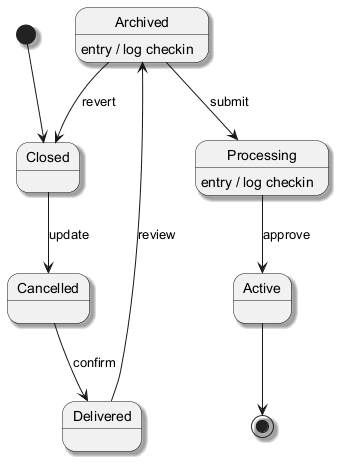

The diagram above was rendered by PlantUML. Its source (embedded in the PNG):
@startuml
skinparam shadowing true
[*] --> Closed
Closed --> Cancelled : update
Cancelled --> Delivered : confirm
Delivered --> Archived : review
Archived --> Processing : submit
Archived : entry / log checkin
Processing --> Active : approve
Processing : entry / log checkin
Archived --> Closed : revert
Active --> [*]
@enduml